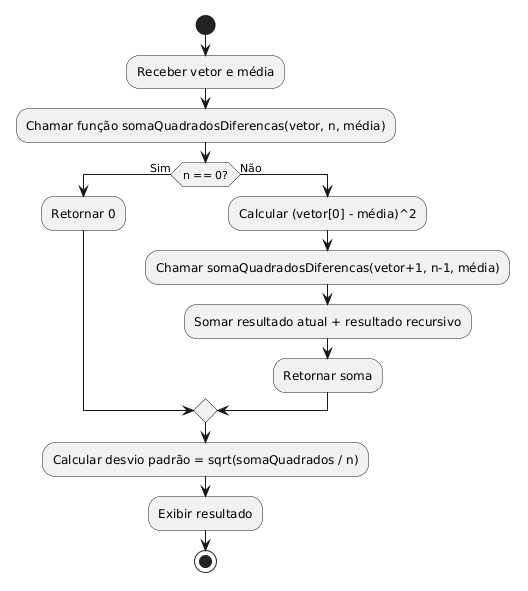

The diagram above was rendered by PlantUML. Its source (embedded in the PNG):
@startuml
skinparam linetype ortho

start

:Receber vetor e média;

:Chamar função somaQuadradosDiferencas(vetor, n, média);

if (n == 0?) then (Sim)
  :Retornar 0;
else (Não)

  :Calcular (vetor[0] - média)^2;

  :Chamar somaQuadradosDiferencas(vetor+1, n-1, média);

  :Somar resultado atual + resultado recursivo;

  :Retornar soma;

endif

:Calcular desvio padrão = sqrt(somaQuadrados / n);

:Exibir resultado;

stop
@enduml